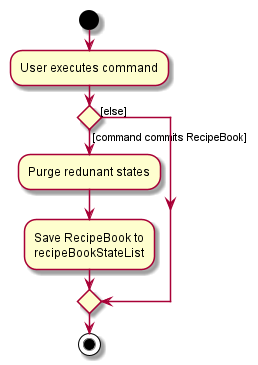

The diagram above was rendered by PlantUML. Its source (embedded in the PNG):
@startuml CommitActivityDiagram
start
:User executes command;


if () then ([command commits RecipeBook])
    :Purge redunant states;
    :Save RecipeBook to
    recipeBookStateList;
else ([else])
endif
stop
@enduml